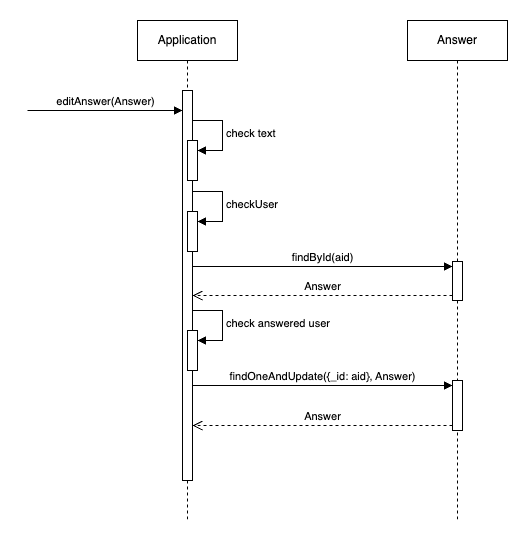

The diagram above was exported from draw.io. Its source (the exported page's mxGraphModel, read from the mxfile embedded in the PNG):
<mxGraphModel dx="1434" dy="790" grid="1" gridSize="10" guides="1" tooltips="1" connect="1" arrows="1" fold="1" page="1" pageScale="1" pageWidth="2000" pageHeight="2000" math="0" shadow="0">
  <root>
    <mxCell id="0" />
    <mxCell id="1" parent="0" />
    <mxCell id="VCxx3Per5b97tYWAg4Al-1" value="Application" style="shape=umlLifeline;perimeter=lifelinePerimeter;whiteSpace=wrap;html=1;container=1;dropTarget=0;collapsible=0;recursiveResize=0;outlineConnect=0;portConstraint=eastwest;newEdgeStyle={&quot;curved&quot;:0,&quot;rounded&quot;:0};" parent="1" vertex="1">
      <mxGeometry x="400" y="140" width="100" height="500" as="geometry" />
    </mxCell>
    <mxCell id="VCxx3Per5b97tYWAg4Al-3" value="" style="html=1;points=[[0,0,0,0,5],[0,1,0,0,-5],[1,0,0,0,5],[1,1,0,0,-5]];perimeter=orthogonalPerimeter;outlineConnect=0;targetShapes=umlLifeline;portConstraint=eastwest;newEdgeStyle={&quot;curved&quot;:0,&quot;rounded&quot;:0};" parent="VCxx3Per5b97tYWAg4Al-1" vertex="1">
      <mxGeometry x="45" y="70" width="10" height="390" as="geometry" />
    </mxCell>
    <mxCell id="VCxx3Per5b97tYWAg4Al-10" value="" style="html=1;points=[[0,0,0,0,5],[0,1,0,0,-5],[1,0,0,0,5],[1,1,0,0,-5]];perimeter=orthogonalPerimeter;outlineConnect=0;targetShapes=umlLifeline;portConstraint=eastwest;newEdgeStyle={&quot;curved&quot;:0,&quot;rounded&quot;:0};" parent="VCxx3Per5b97tYWAg4Al-1" vertex="1">
      <mxGeometry x="50" y="120" width="10" height="40" as="geometry" />
    </mxCell>
    <mxCell id="VCxx3Per5b97tYWAg4Al-11" value="check text" style="html=1;align=left;spacingLeft=2;endArrow=block;rounded=0;edgeStyle=orthogonalEdgeStyle;curved=0;rounded=0;" parent="VCxx3Per5b97tYWAg4Al-1" target="VCxx3Per5b97tYWAg4Al-10" edge="1">
      <mxGeometry relative="1" as="geometry">
        <mxPoint x="55" y="100" as="sourcePoint" />
        <Array as="points">
          <mxPoint x="85" y="130" />
        </Array>
      </mxGeometry>
    </mxCell>
    <mxCell id="VCxx3Per5b97tYWAg4Al-12" value="" style="html=1;points=[[0,0,0,0,5],[0,1,0,0,-5],[1,0,0,0,5],[1,1,0,0,-5]];perimeter=orthogonalPerimeter;outlineConnect=0;targetShapes=umlLifeline;portConstraint=eastwest;newEdgeStyle={&quot;curved&quot;:0,&quot;rounded&quot;:0};" parent="VCxx3Per5b97tYWAg4Al-1" vertex="1">
      <mxGeometry x="50" y="310" width="10" height="40" as="geometry" />
    </mxCell>
    <mxCell id="VCxx3Per5b97tYWAg4Al-13" value="check answered user" style="html=1;align=left;spacingLeft=2;endArrow=block;rounded=0;edgeStyle=orthogonalEdgeStyle;curved=0;rounded=0;" parent="VCxx3Per5b97tYWAg4Al-1" target="VCxx3Per5b97tYWAg4Al-12" edge="1">
      <mxGeometry relative="1" as="geometry">
        <mxPoint x="55" y="290" as="sourcePoint" />
        <Array as="points">
          <mxPoint x="85" y="320" />
        </Array>
      </mxGeometry>
    </mxCell>
    <mxCell id="VCxx3Per5b97tYWAg4Al-2" value="Answer" style="shape=umlLifeline;perimeter=lifelinePerimeter;whiteSpace=wrap;html=1;container=1;dropTarget=0;collapsible=0;recursiveResize=0;outlineConnect=0;portConstraint=eastwest;newEdgeStyle={&quot;curved&quot;:0,&quot;rounded&quot;:0};" parent="1" vertex="1">
      <mxGeometry x="670" y="140" width="100" height="500" as="geometry" />
    </mxCell>
    <mxCell id="VCxx3Per5b97tYWAg4Al-5" value="" style="html=1;points=[[0,0,0,0,5],[0,1,0,0,-5],[1,0,0,0,5],[1,1,0,0,-5]];perimeter=orthogonalPerimeter;outlineConnect=0;targetShapes=umlLifeline;portConstraint=eastwest;newEdgeStyle={&quot;curved&quot;:0,&quot;rounded&quot;:0};" parent="VCxx3Per5b97tYWAg4Al-2" vertex="1">
      <mxGeometry x="-220" y="191" width="10" height="40" as="geometry" />
    </mxCell>
    <mxCell id="VCxx3Per5b97tYWAg4Al-6" value="checkUser" style="html=1;align=left;spacingLeft=2;endArrow=block;rounded=0;edgeStyle=orthogonalEdgeStyle;curved=0;rounded=0;" parent="VCxx3Per5b97tYWAg4Al-2" target="VCxx3Per5b97tYWAg4Al-5" edge="1">
      <mxGeometry relative="1" as="geometry">
        <mxPoint x="-215" y="171" as="sourcePoint" />
        <Array as="points">
          <mxPoint x="-185" y="201" />
        </Array>
      </mxGeometry>
    </mxCell>
    <mxCell id="VCxx3Per5b97tYWAg4Al-7" value="" style="html=1;points=[[0,0,0,0,5],[0,1,0,0,-5],[1,0,0,0,5],[1,1,0,0,-5]];perimeter=orthogonalPerimeter;outlineConnect=0;targetShapes=umlLifeline;portConstraint=eastwest;newEdgeStyle={&quot;curved&quot;:0,&quot;rounded&quot;:0};" parent="VCxx3Per5b97tYWAg4Al-2" vertex="1">
      <mxGeometry x="45" y="241" width="10" height="39" as="geometry" />
    </mxCell>
    <mxCell id="VCxx3Per5b97tYWAg4Al-8" value="findById(aid)" style="html=1;verticalAlign=bottom;endArrow=block;curved=0;rounded=0;entryX=0;entryY=0;entryDx=0;entryDy=5;" parent="VCxx3Per5b97tYWAg4Al-2" target="VCxx3Per5b97tYWAg4Al-7" edge="1">
      <mxGeometry relative="1" as="geometry">
        <mxPoint x="-215" y="246" as="sourcePoint" />
      </mxGeometry>
    </mxCell>
    <mxCell id="VCxx3Per5b97tYWAg4Al-14" value="" style="html=1;points=[[0,0,0,0,5],[0,1,0,0,-5],[1,0,0,0,5],[1,1,0,0,-5]];perimeter=orthogonalPerimeter;outlineConnect=0;targetShapes=umlLifeline;portConstraint=eastwest;newEdgeStyle={&quot;curved&quot;:0,&quot;rounded&quot;:0};" parent="VCxx3Per5b97tYWAg4Al-2" vertex="1">
      <mxGeometry x="45" y="360" width="10" height="50" as="geometry" />
    </mxCell>
    <mxCell id="VCxx3Per5b97tYWAg4Al-4" value="editAnswer(Answer)" style="html=1;verticalAlign=bottom;endArrow=block;curved=0;rounded=0;" parent="1" target="VCxx3Per5b97tYWAg4Al-3" edge="1">
      <mxGeometry width="80" relative="1" as="geometry">
        <mxPoint x="290" y="230" as="sourcePoint" />
        <mxPoint x="370" y="230" as="targetPoint" />
      </mxGeometry>
    </mxCell>
    <mxCell id="VCxx3Per5b97tYWAg4Al-9" value="Answer" style="html=1;verticalAlign=bottom;endArrow=open;dashed=1;endSize=8;curved=0;rounded=0;exitX=0;exitY=1;exitDx=0;exitDy=-5;" parent="1" source="VCxx3Per5b97tYWAg4Al-7" target="VCxx3Per5b97tYWAg4Al-3" edge="1">
      <mxGeometry relative="1" as="geometry">
        <mxPoint x="455" y="426" as="targetPoint" />
      </mxGeometry>
    </mxCell>
    <mxCell id="VCxx3Per5b97tYWAg4Al-15" value="findOneAndUpdate({_id: aid}, Answer)" style="html=1;verticalAlign=bottom;endArrow=block;curved=0;rounded=0;entryX=0;entryY=0;entryDx=0;entryDy=5;" parent="1" source="VCxx3Per5b97tYWAg4Al-3" target="VCxx3Per5b97tYWAg4Al-14" edge="1">
      <mxGeometry relative="1" as="geometry">
        <mxPoint x="645" y="505" as="sourcePoint" />
      </mxGeometry>
    </mxCell>
    <mxCell id="VCxx3Per5b97tYWAg4Al-16" value="Answer" style="html=1;verticalAlign=bottom;endArrow=open;dashed=1;endSize=8;curved=0;rounded=0;exitX=0;exitY=1;exitDx=0;exitDy=-5;" parent="1" source="VCxx3Per5b97tYWAg4Al-14" target="VCxx3Per5b97tYWAg4Al-3" edge="1">
      <mxGeometry relative="1" as="geometry">
        <mxPoint x="645" y="575" as="targetPoint" />
      </mxGeometry>
    </mxCell>
  </root>
</mxGraphModel>